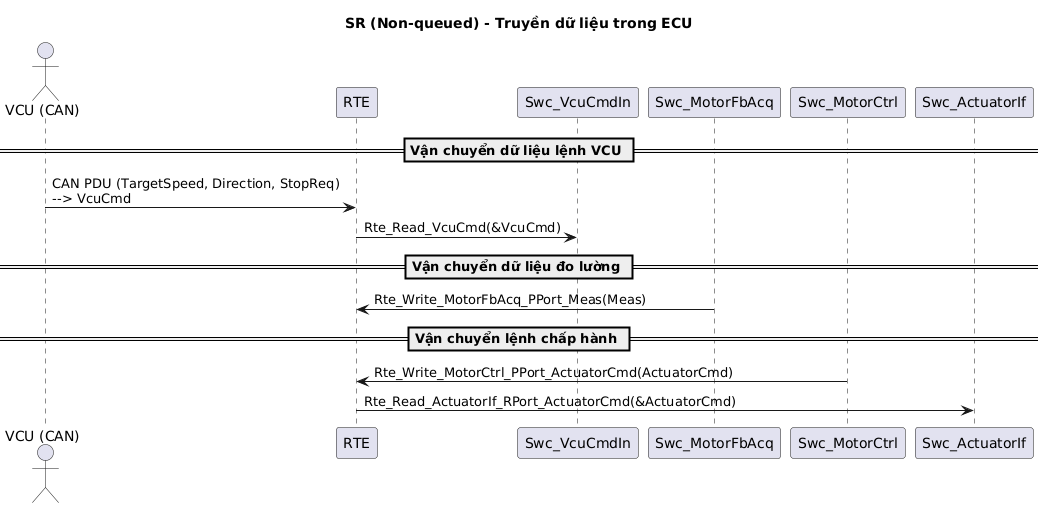

The diagram above was rendered by PlantUML. Its source (embedded in the PNG):
@startuml
title SR (Non-queued) - Truyền dữ liệu trong ECU

actor "VCU (CAN)" as VCU
participant "RTE" as RTE
participant "Swc_VcuCmdIn" as VcuCmdIn
participant "Swc_MotorFbAcq" as MotorFbAcq
participant "Swc_MotorCtrl" as MotorCtrl
participant "Swc_ActuatorIf" as ActuatorIf

== Vận chuyển dữ liệu lệnh VCU ==
VCU -> RTE: CAN PDU (TargetSpeed, Direction, StopReq)\n--> VcuCmd
RTE -> VcuCmdIn: Rte_Read_VcuCmd(&VcuCmd)

== Vận chuyển dữ liệu đo lường ==
MotorFbAcq -> RTE: Rte_Write_MotorFbAcq_PPort_Meas(Meas)

== Vận chuyển lệnh chấp hành ==
MotorCtrl -> RTE: Rte_Write_MotorCtrl_PPort_ActuatorCmd(ActuatorCmd)
RTE -> ActuatorIf: Rte_Read_ActuatorIf_RPort_ActuatorCmd(&ActuatorCmd)
@enduml